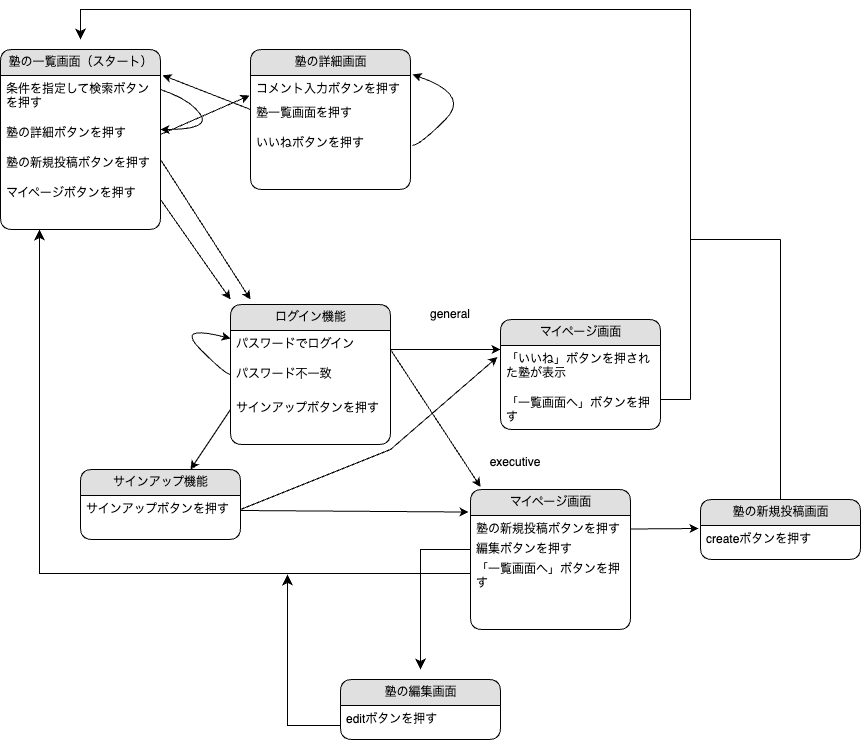

The diagram above was exported from draw.io. Its source (the exported page's mxGraphModel, read from the mxfile embedded in the PNG):
<mxGraphModel dx="1327" dy="684" grid="1" gridSize="10" guides="1" tooltips="1" connect="1" arrows="1" fold="1" page="1" pageScale="1" pageWidth="827" pageHeight="1169" math="0" shadow="0">
  <root>
    <mxCell id="0" />
    <mxCell id="1" parent="0" />
    <mxCell id="tHp20Qqxip-b-NoI3yCJ-1" value="塾の一覧画面（スタート）" style="swimlane;html=1;fontStyle=0;childLayout=stackLayout;horizontal=1;startSize=26;fillColor=#e0e0e0;horizontalStack=0;resizeParent=1;resizeLast=0;collapsible=1;marginBottom=0;swimlaneFillColor=#ffffff;align=center;rounded=1;shadow=0;comic=0;labelBackgroundColor=none;strokeWidth=1;fontFamily=Verdana;fontSize=12" vertex="1" parent="1">
      <mxGeometry x="40" y="260" width="160" height="180" as="geometry" />
    </mxCell>
    <mxCell id="tHp20Qqxip-b-NoI3yCJ-2" value="条件を指定して検索ボタンを押す" style="text;html=1;strokeColor=none;fillColor=none;spacingLeft=4;spacingRight=4;whiteSpace=wrap;overflow=hidden;rotatable=0;points=[[0,0.5],[1,0.5]];portConstraint=eastwest;" vertex="1" parent="tHp20Qqxip-b-NoI3yCJ-1">
      <mxGeometry y="26" width="160" height="44" as="geometry" />
    </mxCell>
    <mxCell id="tHp20Qqxip-b-NoI3yCJ-5" value="塾の詳細ボタンを押す" style="text;html=1;strokeColor=none;fillColor=none;spacingLeft=4;spacingRight=4;whiteSpace=wrap;overflow=hidden;rotatable=0;points=[[0,0.5],[1,0.5]];portConstraint=eastwest;" vertex="1" parent="tHp20Qqxip-b-NoI3yCJ-1">
      <mxGeometry y="70" width="160" height="30" as="geometry" />
    </mxCell>
    <mxCell id="tHp20Qqxip-b-NoI3yCJ-6" value="塾の新規投稿ボタンを押す" style="text;html=1;strokeColor=none;fillColor=none;spacingLeft=4;spacingRight=4;whiteSpace=wrap;overflow=hidden;rotatable=0;points=[[0,0.5],[1,0.5]];portConstraint=eastwest;" vertex="1" parent="tHp20Qqxip-b-NoI3yCJ-1">
      <mxGeometry y="100" width="160" height="30" as="geometry" />
    </mxCell>
    <mxCell id="iJF6n1g-U94JpKvJK2-e-21" value="マイページボタンを押す" style="text;html=1;strokeColor=none;fillColor=none;spacingLeft=4;spacingRight=4;whiteSpace=wrap;overflow=hidden;rotatable=0;points=[[0,0.5],[1,0.5]];portConstraint=eastwest;" vertex="1" parent="tHp20Qqxip-b-NoI3yCJ-1">
      <mxGeometry y="130" width="160" height="30" as="geometry" />
    </mxCell>
    <mxCell id="lyJF1Im4Am3Q-hzevkfj-6" value="塾の詳細画面" style="swimlane;html=1;fontStyle=0;childLayout=stackLayout;horizontal=1;startSize=26;fillColor=#e0e0e0;horizontalStack=0;resizeParent=1;resizeLast=0;collapsible=1;marginBottom=0;swimlaneFillColor=#ffffff;align=center;rounded=1;shadow=0;comic=0;labelBackgroundColor=none;strokeWidth=1;fontFamily=Verdana;fontSize=12" vertex="1" parent="1">
      <mxGeometry x="290" y="260" width="160" height="140" as="geometry" />
    </mxCell>
    <mxCell id="lyJF1Im4Am3Q-hzevkfj-7" value="コメント入力ボタンを押す" style="text;html=1;strokeColor=none;fillColor=none;spacingLeft=4;spacingRight=4;whiteSpace=wrap;overflow=hidden;rotatable=0;points=[[0,0.5],[1,0.5]];portConstraint=eastwest;" vertex="1" parent="lyJF1Im4Am3Q-hzevkfj-6">
      <mxGeometry y="26" width="160" height="24" as="geometry" />
    </mxCell>
    <mxCell id="lyJF1Im4Am3Q-hzevkfj-10" value="塾一覧画面を押す" style="text;html=1;strokeColor=none;fillColor=none;spacingLeft=4;spacingRight=4;whiteSpace=wrap;overflow=hidden;rotatable=0;points=[[0,0.5],[1,0.5]];portConstraint=eastwest;" vertex="1" parent="lyJF1Im4Am3Q-hzevkfj-6">
      <mxGeometry y="50" width="160" height="30" as="geometry" />
    </mxCell>
    <mxCell id="lyJF1Im4Am3Q-hzevkfj-11" value="いいねボタンを押す" style="text;html=1;strokeColor=none;fillColor=none;spacingLeft=4;spacingRight=4;whiteSpace=wrap;overflow=hidden;rotatable=0;points=[[0,0.5],[1,0.5]];portConstraint=eastwest;" vertex="1" parent="lyJF1Im4Am3Q-hzevkfj-6">
      <mxGeometry y="80" width="160" height="30" as="geometry" />
    </mxCell>
    <mxCell id="lyJF1Im4Am3Q-hzevkfj-12" value="" style="endArrow=classic;html=1;rounded=0;exitX=1;exitY=0.5;exitDx=0;exitDy=0;entryX=-0.006;entryY=-0.133;entryDx=0;entryDy=0;entryPerimeter=0;" edge="1" parent="1" source="tHp20Qqxip-b-NoI3yCJ-5" target="lyJF1Im4Am3Q-hzevkfj-10">
      <mxGeometry width="50" height="50" relative="1" as="geometry">
        <mxPoint x="230" y="225" as="sourcePoint" />
        <mxPoint x="305" y="181" as="targetPoint" />
      </mxGeometry>
    </mxCell>
    <mxCell id="lzBEUGx0xsTahMVcFCGB-1" value="ログイン機能" style="swimlane;html=1;fontStyle=0;childLayout=stackLayout;horizontal=1;startSize=26;fillColor=#e0e0e0;horizontalStack=0;resizeParent=1;resizeLast=0;collapsible=1;marginBottom=0;swimlaneFillColor=#ffffff;align=center;rounded=1;shadow=0;comic=0;labelBackgroundColor=none;strokeWidth=1;fontFamily=Verdana;fontSize=12" vertex="1" parent="1">
      <mxGeometry x="270" y="515" width="160" height="140" as="geometry" />
    </mxCell>
    <mxCell id="lzBEUGx0xsTahMVcFCGB-4" value="パスワードでログイン" style="text;html=1;strokeColor=none;fillColor=none;spacingLeft=4;spacingRight=4;whiteSpace=wrap;overflow=hidden;rotatable=0;points=[[0,0.5],[1,0.5]];portConstraint=eastwest;" vertex="1" parent="lzBEUGx0xsTahMVcFCGB-1">
      <mxGeometry y="26" width="160" height="30" as="geometry" />
    </mxCell>
    <mxCell id="iJF6n1g-U94JpKvJK2-e-12" value="パスワード不一致" style="text;html=1;strokeColor=none;fillColor=none;spacingLeft=4;spacingRight=4;whiteSpace=wrap;overflow=hidden;rotatable=0;points=[[0,0.5],[1,0.5]];portConstraint=eastwest;" vertex="1" parent="lzBEUGx0xsTahMVcFCGB-1">
      <mxGeometry y="56" width="160" height="34" as="geometry" />
    </mxCell>
    <mxCell id="iJF6n1g-U94JpKvJK2-e-13" value="サインアップボタンを押す" style="text;html=1;strokeColor=none;fillColor=none;spacingLeft=4;spacingRight=4;whiteSpace=wrap;overflow=hidden;rotatable=0;points=[[0,0.5],[1,0.5]];portConstraint=eastwest;" vertex="1" parent="lzBEUGx0xsTahMVcFCGB-1">
      <mxGeometry y="90" width="160" height="30" as="geometry" />
    </mxCell>
    <mxCell id="iJF6n1g-U94JpKvJK2-e-2" value="" style="endArrow=classic;html=1;rounded=0;entryX=1.013;entryY=0.143;entryDx=0;entryDy=0;entryPerimeter=0;" edge="1" parent="1" target="tHp20Qqxip-b-NoI3yCJ-1">
      <mxGeometry width="50" height="50" relative="1" as="geometry">
        <mxPoint x="290" y="320" as="sourcePoint" />
        <mxPoint x="230" y="320" as="targetPoint" />
      </mxGeometry>
    </mxCell>
    <mxCell id="iJF6n1g-U94JpKvJK2-e-11" value="" style="curved=1;endArrow=classic;html=1;rounded=0;" edge="1" parent="1">
      <mxGeometry width="50" height="50" relative="1" as="geometry">
        <mxPoint x="200" y="300" as="sourcePoint" />
        <mxPoint x="200" y="340" as="targetPoint" />
        <Array as="points">
          <mxPoint x="200" y="300" />
          <mxPoint x="230" y="310" />
          <mxPoint x="250" y="340" />
        </Array>
      </mxGeometry>
    </mxCell>
    <mxCell id="iJF6n1g-U94JpKvJK2-e-19" value="" style="curved=1;endArrow=classic;html=1;rounded=0;" edge="1" parent="1">
      <mxGeometry width="50" height="50" relative="1" as="geometry">
        <mxPoint x="270" y="585" as="sourcePoint" />
        <mxPoint x="270" y="549" as="targetPoint" />
        <Array as="points">
          <mxPoint x="265" y="585" />
          <mxPoint x="215" y="535" />
        </Array>
      </mxGeometry>
    </mxCell>
    <mxCell id="iJF6n1g-U94JpKvJK2-e-20" value="" style="curved=1;endArrow=classic;html=1;rounded=0;" edge="1" parent="1">
      <mxGeometry width="50" height="50" relative="1" as="geometry">
        <mxPoint x="452" y="356" as="sourcePoint" />
        <mxPoint x="452" y="285" as="targetPoint" />
        <Array as="points">
          <mxPoint x="460" y="355" />
          <mxPoint x="510" y="305" />
        </Array>
      </mxGeometry>
    </mxCell>
    <mxCell id="iJF6n1g-U94JpKvJK2-e-22" value="" style="endArrow=classic;html=1;rounded=0;" edge="1" parent="1">
      <mxGeometry width="50" height="50" relative="1" as="geometry">
        <mxPoint x="200" y="410" as="sourcePoint" />
        <mxPoint x="270" y="510" as="targetPoint" />
      </mxGeometry>
    </mxCell>
    <mxCell id="iJF6n1g-U94JpKvJK2-e-23" value="" style="endArrow=classic;html=1;rounded=0;" edge="1" parent="1">
      <mxGeometry width="50" height="50" relative="1" as="geometry">
        <mxPoint x="200" y="370" as="sourcePoint" />
        <mxPoint x="290" y="510" as="targetPoint" />
      </mxGeometry>
    </mxCell>
    <mxCell id="iJF6n1g-U94JpKvJK2-e-24" value="" style="endArrow=classic;html=1;rounded=0;" edge="1" parent="1">
      <mxGeometry width="50" height="50" relative="1" as="geometry">
        <mxPoint x="270" y="620" as="sourcePoint" />
        <mxPoint x="230" y="680" as="targetPoint" />
      </mxGeometry>
    </mxCell>
    <mxCell id="iJF6n1g-U94JpKvJK2-e-25" value="サインアップ機能" style="swimlane;html=1;fontStyle=0;childLayout=stackLayout;horizontal=1;startSize=26;fillColor=#e0e0e0;horizontalStack=0;resizeParent=1;resizeLast=0;collapsible=1;marginBottom=0;swimlaneFillColor=#ffffff;align=center;rounded=1;shadow=0;comic=0;labelBackgroundColor=none;strokeWidth=1;fontFamily=Verdana;fontSize=12" vertex="1" parent="1">
      <mxGeometry x="120" y="680" width="160" height="70" as="geometry" />
    </mxCell>
    <mxCell id="iJF6n1g-U94JpKvJK2-e-26" value="サインアップボタンを押す" style="text;html=1;strokeColor=none;fillColor=none;spacingLeft=4;spacingRight=4;whiteSpace=wrap;overflow=hidden;rotatable=0;points=[[0,0.5],[1,0.5]];portConstraint=eastwest;" vertex="1" parent="iJF6n1g-U94JpKvJK2-e-25">
      <mxGeometry y="26" width="160" height="30" as="geometry" />
    </mxCell>
    <mxCell id="iJF6n1g-U94JpKvJK2-e-29" value="" style="endArrow=classic;html=1;rounded=0;" edge="1" parent="1">
      <mxGeometry width="50" height="50" relative="1" as="geometry">
        <mxPoint x="430" y="560" as="sourcePoint" />
        <mxPoint x="540" y="560" as="targetPoint" />
      </mxGeometry>
    </mxCell>
    <mxCell id="iJF6n1g-U94JpKvJK2-e-30" value="" style="endArrow=classic;html=1;rounded=0;entryX=0.063;entryY=-0.018;entryDx=0;entryDy=0;entryPerimeter=0;" edge="1" parent="1" target="iJF6n1g-U94JpKvJK2-e-51">
      <mxGeometry width="50" height="50" relative="1" as="geometry">
        <mxPoint x="430" y="560" as="sourcePoint" />
        <mxPoint x="510" y="690" as="targetPoint" />
      </mxGeometry>
    </mxCell>
    <mxCell id="iJF6n1g-U94JpKvJK2-e-31" value="executive" style="text;html=1;strokeColor=none;fillColor=none;align=center;verticalAlign=middle;whiteSpace=wrap;rounded=0;" vertex="1" parent="1">
      <mxGeometry x="520" y="660" width="70" height="25" as="geometry" />
    </mxCell>
    <mxCell id="iJF6n1g-U94JpKvJK2-e-32" value="マイページ画面" style="swimlane;html=1;fontStyle=0;childLayout=stackLayout;horizontal=1;startSize=26;fillColor=#e0e0e0;horizontalStack=0;resizeParent=1;resizeLast=0;collapsible=1;marginBottom=0;swimlaneFillColor=#ffffff;align=center;rounded=1;shadow=0;comic=0;labelBackgroundColor=none;strokeWidth=1;fontFamily=Verdana;fontSize=12" vertex="1" parent="1">
      <mxGeometry x="540" y="530" width="160" height="110" as="geometry" />
    </mxCell>
    <mxCell id="iJF6n1g-U94JpKvJK2-e-35" value="「いいね」ボタンを押された塾が表示" style="text;html=1;strokeColor=none;fillColor=none;spacingLeft=4;spacingRight=4;whiteSpace=wrap;overflow=hidden;rotatable=0;points=[[0,0.5],[1,0.5]];portConstraint=eastwest;" vertex="1" parent="iJF6n1g-U94JpKvJK2-e-32">
      <mxGeometry y="26" width="160" height="44" as="geometry" />
    </mxCell>
    <mxCell id="iJF6n1g-U94JpKvJK2-e-43" value="「一覧画面へ」ボタンを押す" style="text;html=1;strokeColor=none;fillColor=none;spacingLeft=4;spacingRight=4;whiteSpace=wrap;overflow=hidden;rotatable=0;points=[[0,0.5],[1,0.5]];portConstraint=eastwest;" vertex="1" parent="iJF6n1g-U94JpKvJK2-e-32">
      <mxGeometry y="70" width="160" height="40" as="geometry" />
    </mxCell>
    <mxCell id="iJF6n1g-U94JpKvJK2-e-41" value="general" style="text;html=1;strokeColor=none;fillColor=none;align=center;verticalAlign=middle;whiteSpace=wrap;rounded=0;" vertex="1" parent="1">
      <mxGeometry x="460" y="510" width="60" height="30" as="geometry" />
    </mxCell>
    <mxCell id="iJF6n1g-U94JpKvJK2-e-49" value="" style="endArrow=none;html=1;rounded=0;" edge="1" parent="1">
      <mxGeometry relative="1" as="geometry">
        <mxPoint x="700" y="610" as="sourcePoint" />
        <mxPoint x="720" y="610" as="targetPoint" />
        <Array as="points">
          <mxPoint x="730" y="610" />
        </Array>
      </mxGeometry>
    </mxCell>
    <mxCell id="iJF6n1g-U94JpKvJK2-e-50" value="" style="edgeStyle=elbowEdgeStyle;elbow=vertical;endArrow=classic;html=1;curved=0;rounded=0;endSize=8;startSize=8;" edge="1" parent="1">
      <mxGeometry width="50" height="50" relative="1" as="geometry">
        <mxPoint x="730" y="610" as="sourcePoint" />
        <mxPoint x="120" y="250" as="targetPoint" />
        <Array as="points">
          <mxPoint x="420" y="220" />
        </Array>
      </mxGeometry>
    </mxCell>
    <mxCell id="iJF6n1g-U94JpKvJK2-e-51" value="マイページ画面" style="swimlane;html=1;fontStyle=0;childLayout=stackLayout;horizontal=1;startSize=26;fillColor=#e0e0e0;horizontalStack=0;resizeParent=1;resizeLast=0;collapsible=1;marginBottom=0;swimlaneFillColor=#ffffff;align=center;rounded=1;shadow=0;comic=0;labelBackgroundColor=none;strokeWidth=1;fontFamily=Verdana;fontSize=12" vertex="1" parent="1">
      <mxGeometry x="510" y="700" width="160" height="140" as="geometry" />
    </mxCell>
    <mxCell id="iJF6n1g-U94JpKvJK2-e-53" value="塾の新規投稿ボタンを押す" style="text;html=1;strokeColor=none;fillColor=none;spacingLeft=4;spacingRight=4;whiteSpace=wrap;overflow=hidden;rotatable=0;points=[[0,0.5],[1,0.5]];portConstraint=eastwest;" vertex="1" parent="iJF6n1g-U94JpKvJK2-e-51">
      <mxGeometry y="26" width="160" height="20" as="geometry" />
    </mxCell>
    <mxCell id="iJF6n1g-U94JpKvJK2-e-54" value="編集ボタンを押す" style="text;html=1;strokeColor=none;fillColor=none;spacingLeft=4;spacingRight=4;whiteSpace=wrap;overflow=hidden;rotatable=0;points=[[0,0.5],[1,0.5]];portConstraint=eastwest;" vertex="1" parent="iJF6n1g-U94JpKvJK2-e-51">
      <mxGeometry y="46" width="160" height="20" as="geometry" />
    </mxCell>
    <mxCell id="iJF6n1g-U94JpKvJK2-e-55" value="「一覧画面へ」ボタンを押す" style="text;html=1;strokeColor=none;fillColor=none;spacingLeft=4;spacingRight=4;whiteSpace=wrap;overflow=hidden;rotatable=0;points=[[0,0.5],[1,0.5]];portConstraint=eastwest;" vertex="1" parent="iJF6n1g-U94JpKvJK2-e-51">
      <mxGeometry y="66" width="160" height="34" as="geometry" />
    </mxCell>
    <mxCell id="iJF6n1g-U94JpKvJK2-e-59" value="" style="edgeStyle=segmentEdgeStyle;endArrow=classic;html=1;curved=0;rounded=0;endSize=8;startSize=8;" edge="1" parent="1">
      <mxGeometry width="50" height="50" relative="1" as="geometry">
        <mxPoint x="510" y="784" as="sourcePoint" />
        <mxPoint x="79" y="440" as="targetPoint" />
      </mxGeometry>
    </mxCell>
    <mxCell id="iJF6n1g-U94JpKvJK2-e-60" value="" style="endArrow=classic;html=1;rounded=0;exitX=1;exitY=0.5;exitDx=0;exitDy=0;entryX=-0.012;entryY=0.161;entryDx=0;entryDy=0;entryPerimeter=0;" edge="1" parent="1" source="iJF6n1g-U94JpKvJK2-e-26" target="iJF6n1g-U94JpKvJK2-e-51">
      <mxGeometry width="50" height="50" relative="1" as="geometry">
        <mxPoint x="290" y="740" as="sourcePoint" />
        <mxPoint x="490" y="730" as="targetPoint" />
      </mxGeometry>
    </mxCell>
    <mxCell id="iJF6n1g-U94JpKvJK2-e-61" value="" style="endArrow=classic;html=1;rounded=0;entryX=-0.019;entryY=0.261;entryDx=0;entryDy=0;entryPerimeter=0;" edge="1" parent="1" target="iJF6n1g-U94JpKvJK2-e-35">
      <mxGeometry width="50" height="50" relative="1" as="geometry">
        <mxPoint x="280" y="720" as="sourcePoint" />
        <mxPoint x="530" y="570" as="targetPoint" />
        <Array as="points">
          <mxPoint x="430" y="660" />
        </Array>
      </mxGeometry>
    </mxCell>
    <mxCell id="LvAJSJOGvx6wrb8NwJpk-1" value="塾の新規投稿画面" style="swimlane;html=1;fontStyle=0;childLayout=stackLayout;horizontal=1;startSize=26;fillColor=#e0e0e0;horizontalStack=0;resizeParent=1;resizeLast=0;collapsible=1;marginBottom=0;swimlaneFillColor=#ffffff;align=center;rounded=1;shadow=0;comic=0;labelBackgroundColor=none;strokeWidth=1;fontFamily=Verdana;fontSize=12" vertex="1" parent="1">
      <mxGeometry x="740" y="710" width="160" height="60" as="geometry" />
    </mxCell>
    <mxCell id="LvAJSJOGvx6wrb8NwJpk-3" value="createボタンを押す" style="text;html=1;strokeColor=none;fillColor=none;spacingLeft=4;spacingRight=4;whiteSpace=wrap;overflow=hidden;rotatable=0;points=[[0,0.5],[1,0.5]];portConstraint=eastwest;" vertex="1" parent="LvAJSJOGvx6wrb8NwJpk-1">
      <mxGeometry y="26" width="160" height="20" as="geometry" />
    </mxCell>
    <mxCell id="LvAJSJOGvx6wrb8NwJpk-5" value="" style="endArrow=classic;html=1;rounded=0;entryX=-0.012;entryY=0.15;entryDx=0;entryDy=0;entryPerimeter=0;" edge="1" parent="1" target="LvAJSJOGvx6wrb8NwJpk-3">
      <mxGeometry width="50" height="50" relative="1" as="geometry">
        <mxPoint x="670" y="739.5" as="sourcePoint" />
        <mxPoint x="730" y="739.5" as="targetPoint" />
      </mxGeometry>
    </mxCell>
    <mxCell id="LvAJSJOGvx6wrb8NwJpk-10" value="" style="endArrow=none;html=1;rounded=0;" edge="1" parent="1">
      <mxGeometry width="50" height="50" relative="1" as="geometry">
        <mxPoint x="820" y="710" as="sourcePoint" />
        <mxPoint x="820" y="450" as="targetPoint" />
      </mxGeometry>
    </mxCell>
    <mxCell id="LvAJSJOGvx6wrb8NwJpk-11" value="" style="endArrow=none;html=1;rounded=0;" edge="1" parent="1">
      <mxGeometry width="50" height="50" relative="1" as="geometry">
        <mxPoint x="730" y="450" as="sourcePoint" />
        <mxPoint x="820" y="450" as="targetPoint" />
      </mxGeometry>
    </mxCell>
    <mxCell id="LvAJSJOGvx6wrb8NwJpk-12" value="" style="edgeStyle=segmentEdgeStyle;endArrow=classic;html=1;curved=0;rounded=0;endSize=8;startSize=8;" edge="1" parent="1">
      <mxGeometry width="50" height="50" relative="1" as="geometry">
        <mxPoint x="510" y="760" as="sourcePoint" />
        <mxPoint x="460" y="880" as="targetPoint" />
      </mxGeometry>
    </mxCell>
    <mxCell id="LvAJSJOGvx6wrb8NwJpk-13" value="塾の編集画面" style="swimlane;html=1;fontStyle=0;childLayout=stackLayout;horizontal=1;startSize=26;fillColor=#e0e0e0;horizontalStack=0;resizeParent=1;resizeLast=0;collapsible=1;marginBottom=0;swimlaneFillColor=#ffffff;align=center;rounded=1;shadow=0;comic=0;labelBackgroundColor=none;strokeWidth=1;fontFamily=Verdana;fontSize=12" vertex="1" parent="1">
      <mxGeometry x="380" y="890" width="160" height="60" as="geometry" />
    </mxCell>
    <mxCell id="LvAJSJOGvx6wrb8NwJpk-14" value="editボタンを押す" style="text;html=1;strokeColor=none;fillColor=none;spacingLeft=4;spacingRight=4;whiteSpace=wrap;overflow=hidden;rotatable=0;points=[[0,0.5],[1,0.5]];portConstraint=eastwest;" vertex="1" parent="LvAJSJOGvx6wrb8NwJpk-13">
      <mxGeometry y="26" width="160" height="20" as="geometry" />
    </mxCell>
    <mxCell id="LvAJSJOGvx6wrb8NwJpk-15" value="" style="edgeStyle=segmentEdgeStyle;endArrow=classic;html=1;curved=0;rounded=0;endSize=8;startSize=8;" edge="1" parent="1">
      <mxGeometry width="50" height="50" relative="1" as="geometry">
        <mxPoint x="380" y="936" as="sourcePoint" />
        <mxPoint x="327" y="785" as="targetPoint" />
      </mxGeometry>
    </mxCell>
  </root>
</mxGraphModel>